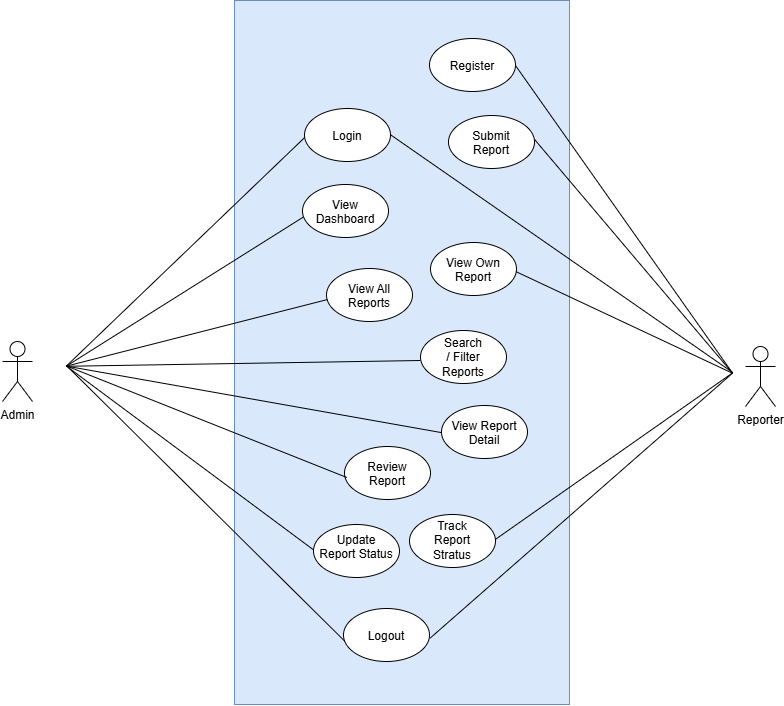

The diagram above was exported from draw.io. Its source (the exported page's mxGraphModel, read from the mxfile embedded in the PNG):
<mxGraphModel dx="806" dy="442" grid="0" gridSize="10" guides="0" tooltips="1" connect="0" arrows="0" fold="1" page="1" pageScale="1" pageWidth="1169" pageHeight="827" background="light-dark(#FFFFFF,#121212)" math="0" shadow="0">
  <root>
    <mxCell id="0" />
    <mxCell id="1" parent="0" />
    <mxCell id="x3FJqs_DpTYUl2P7zoLH-2" parent="1" style="rounded=0;whiteSpace=wrap;html=1;fillColor=#dae8fc;strokeColor=#6c8ebf;" value="" vertex="1">
      <mxGeometry height="704" width="335" x="458" y="68" as="geometry" />
    </mxCell>
    <mxCell id="x3FJqs_DpTYUl2P7zoLH-3" parent="1" style="ellipse;whiteSpace=wrap;html=1;shapeInside=1;" value="Login" vertex="1">
      <mxGeometry height="53" width="86" x="528" y="176" as="geometry" />
    </mxCell>
    <mxCell id="x3FJqs_DpTYUl2P7zoLH-4" parent="1" style="ellipse;whiteSpace=wrap;html=1;shapeInside=1;" value="Submit Report" vertex="1">
      <mxGeometry height="53" width="86" x="672" y="183" as="geometry" />
    </mxCell>
    <mxCell id="x3FJqs_DpTYUl2P7zoLH-5" parent="1" style="ellipse;whiteSpace=wrap;html=1;shapeInside=1;" value="View Dashboard" vertex="1">
      <mxGeometry height="53" width="86" x="526" y="252" as="geometry" />
    </mxCell>
    <mxCell id="x3FJqs_DpTYUl2P7zoLH-6" parent="1" style="ellipse;whiteSpace=wrap;html=1;shapeInside=1;" value="View Own Report" vertex="1">
      <mxGeometry height="53" width="86" x="654" y="310" as="geometry" />
    </mxCell>
    <mxCell id="x3FJqs_DpTYUl2P7zoLH-7" parent="1" style="ellipse;whiteSpace=wrap;html=1;shapeInside=1;" value="View All Reports" vertex="1">
      <mxGeometry height="53" width="86" x="550" y="336" as="geometry" />
    </mxCell>
    <mxCell id="x3FJqs_DpTYUl2P7zoLH-8" parent="1" style="ellipse;whiteSpace=wrap;html=1;shapeInside=1;" value="Search / Filter Reports" vertex="1">
      <mxGeometry height="53" width="86" x="644" y="398" as="geometry" />
    </mxCell>
    <mxCell id="x3FJqs_DpTYUl2P7zoLH-9" parent="1" style="ellipse;whiteSpace=wrap;html=1;shapeInside=1;" value="View Report Detail" vertex="1">
      <mxGeometry height="53" width="86" x="665" y="473" as="geometry" />
    </mxCell>
    <mxCell id="x3FJqs_DpTYUl2P7zoLH-10" parent="1" style="ellipse;whiteSpace=wrap;html=1;shapeInside=1;" value="Review Report" vertex="1">
      <mxGeometry height="53" width="86" x="568" y="514" as="geometry" />
    </mxCell>
    <mxCell id="x3FJqs_DpTYUl2P7zoLH-11" parent="1" style="ellipse;whiteSpace=wrap;html=1;shapeInside=1;" value="Update Report Status" vertex="1">
      <mxGeometry height="53" width="86" x="537" y="592" as="geometry" />
    </mxCell>
    <mxCell id="x3FJqs_DpTYUl2P7zoLH-12" parent="1" style="ellipse;whiteSpace=wrap;html=1;shapeInside=1;" value="Register" vertex="1">
      <mxGeometry height="53" width="86" x="653" y="106" as="geometry" />
    </mxCell>
    <mxCell id="x3FJqs_DpTYUl2P7zoLH-13" parent="1" style="ellipse;whiteSpace=wrap;html=1;shapeInside=1;" value="Track Report Stratus" vertex="1">
      <mxGeometry height="53" width="86" x="633" y="582" as="geometry" />
    </mxCell>
    <mxCell id="x3FJqs_DpTYUl2P7zoLH-14" parent="1" style="ellipse;whiteSpace=wrap;html=1;shapeInside=1;" value="Logout" vertex="1">
      <mxGeometry height="53" width="86" x="567" y="676" as="geometry" />
    </mxCell>
    <mxCell id="x3FJqs_DpTYUl2P7zoLH-16" parent="1" style="shape=umlActor;verticalLabelPosition=bottom;verticalAlign=top;html=1;outlineConnect=0;" value="Admin" vertex="1">
      <mxGeometry height="60" width="30" x="226" y="409" as="geometry" />
    </mxCell>
    <mxCell id="x3FJqs_DpTYUl2P7zoLH-17" parent="1" style="shape=umlActor;verticalLabelPosition=bottom;verticalAlign=top;html=1;outlineConnect=0;" value="Reporter" vertex="1">
      <mxGeometry height="60" width="30" x="969" y="414" as="geometry" />
    </mxCell>
    <mxCell id="x3FJqs_DpTYUl2P7zoLH-18" edge="1" parent="1" source="x3FJqs_DpTYUl2P7zoLH-12" style="endArrow=none;html=1;rounded=0;exitX=1.003;exitY=0.517;exitDx=0;exitDy=0;exitPerimeter=0;" value="">
      <mxGeometry height="50" relative="1" width="50" as="geometry">
        <mxPoint x="734" y="123" as="sourcePoint" />
        <mxPoint x="956.25" y="440.9" as="targetPoint" />
      </mxGeometry>
    </mxCell>
    <mxCell id="x3FJqs_DpTYUl2P7zoLH-19" edge="1" parent="1" source="x3FJqs_DpTYUl2P7zoLH-4" style="endArrow=none;html=1;rounded=0;exitX=1;exitY=0.451;exitDx=0;exitDy=0;exitPerimeter=0;" value="">
      <mxGeometry height="50" relative="1" width="50" as="geometry">
        <mxPoint x="739" y="227" as="sourcePoint" />
        <mxPoint x="956.11" y="440.75" as="targetPoint" />
      </mxGeometry>
    </mxCell>
    <mxCell id="x3FJqs_DpTYUl2P7zoLH-20" edge="1" parent="1" source="x3FJqs_DpTYUl2P7zoLH-6" style="endArrow=none;html=1;rounded=0;exitX=0.993;exitY=0.549;exitDx=0;exitDy=0;exitPerimeter=0;" value="">
      <mxGeometry height="50" relative="1" width="50" as="geometry">
        <mxPoint x="744" y="333" as="sourcePoint" />
        <mxPoint x="955.98" y="440.72" as="targetPoint" />
      </mxGeometry>
    </mxCell>
    <mxCell id="x3FJqs_DpTYUl2P7zoLH-21" edge="1" parent="1" source="x3FJqs_DpTYUl2P7zoLH-13" style="endArrow=none;html=1;rounded=0;exitX=0.998;exitY=0.471;exitDx=0;exitDy=0;exitPerimeter=0;" value="">
      <mxGeometry height="50" relative="1" width="50" as="geometry">
        <mxPoint x="735.19" y="620.15" as="sourcePoint" />
        <mxPoint x="955.53" y="440.77" as="targetPoint" />
      </mxGeometry>
    </mxCell>
    <mxCell id="x3FJqs_DpTYUl2P7zoLH-22" edge="1" parent="1" source="x3FJqs_DpTYUl2P7zoLH-14" style="endArrow=none;html=1;rounded=0;exitX=1.009;exitY=0.557;exitDx=0;exitDy=0;exitPerimeter=0;" value="">
      <mxGeometry height="50" relative="1" width="50" as="geometry">
        <mxPoint x="666.26" y="702.36" as="sourcePoint" />
        <mxPoint x="956.01" y="440.7" as="targetPoint" />
      </mxGeometry>
    </mxCell>
    <mxCell id="x3FJqs_DpTYUl2P7zoLH-24" edge="1" parent="1" style="endArrow=none;html=1;rounded=0;entryX=1;entryY=0.495;entryDx=0;entryDy=0;entryPerimeter=0;" target="x3FJqs_DpTYUl2P7zoLH-3" value="">
      <mxGeometry height="50" relative="1" width="50" as="geometry">
        <mxPoint x="956.01" y="439.85" as="sourcePoint" />
        <mxPoint x="407" y="343" as="targetPoint" />
      </mxGeometry>
    </mxCell>
    <mxCell id="x3FJqs_DpTYUl2P7zoLH-25" edge="1" parent="1" style="endArrow=none;html=1;rounded=0;entryX=0.001;entryY=0.549;entryDx=0;entryDy=0;entryPerimeter=0;" target="x3FJqs_DpTYUl2P7zoLH-3" value="">
      <mxGeometry height="50" relative="1" width="50" as="geometry">
        <mxPoint x="289.59" y="433.84" as="sourcePoint" />
        <mxPoint x="433" y="330" as="targetPoint" />
      </mxGeometry>
    </mxCell>
    <mxCell id="x3FJqs_DpTYUl2P7zoLH-26" edge="1" parent="1" style="endArrow=none;html=1;rounded=0;entryX=0.005;entryY=0.619;entryDx=0;entryDy=0;entryPerimeter=0;" target="x3FJqs_DpTYUl2P7zoLH-5" value="">
      <mxGeometry height="50" relative="1" width="50" as="geometry">
        <mxPoint x="289.91" y="433.58" as="sourcePoint" />
        <mxPoint x="433" y="330" as="targetPoint" />
      </mxGeometry>
    </mxCell>
    <mxCell id="x3FJqs_DpTYUl2P7zoLH-27" edge="1" parent="1" style="endArrow=none;html=1;rounded=0;entryX=0.01;entryY=0.586;entryDx=0;entryDy=0;entryPerimeter=0;" target="x3FJqs_DpTYUl2P7zoLH-7" value="">
      <mxGeometry height="50" relative="1" width="50" as="geometry">
        <mxPoint x="289.98" y="433.61" as="sourcePoint" />
        <mxPoint x="528.67" y="396.22" as="targetPoint" />
      </mxGeometry>
    </mxCell>
    <mxCell id="x3FJqs_DpTYUl2P7zoLH-28" edge="1" parent="1" style="endArrow=none;html=1;rounded=0;entryX=-0.002;entryY=0.511;entryDx=0;entryDy=0;entryPerimeter=0;" target="x3FJqs_DpTYUl2P7zoLH-9" value="">
      <mxGeometry height="50" relative="1" width="50" as="geometry">
        <mxPoint x="289.84" y="433.61" as="sourcePoint" />
        <mxPoint x="394" y="461" as="targetPoint" />
      </mxGeometry>
    </mxCell>
    <mxCell id="x3FJqs_DpTYUl2P7zoLH-29" edge="1" parent="1" style="endArrow=none;html=1;rounded=0;entryX=0;entryY=0.566;entryDx=0;entryDy=0;entryPerimeter=0;" target="x3FJqs_DpTYUl2P7zoLH-8" value="">
      <mxGeometry height="50" relative="1" width="50" as="geometry">
        <mxPoint x="290.16" y="433.78" as="sourcePoint" />
        <mxPoint x="644.06" y="427.61" as="targetPoint" />
      </mxGeometry>
    </mxCell>
    <mxCell id="x3FJqs_DpTYUl2P7zoLH-30" edge="1" parent="1" style="endArrow=none;html=1;rounded=0;entryX=0.027;entryY=0.585;entryDx=0;entryDy=0;entryPerimeter=0;" target="x3FJqs_DpTYUl2P7zoLH-10" value="">
      <mxGeometry height="50" relative="1" width="50" as="geometry">
        <mxPoint x="289.96" y="433.45" as="sourcePoint" />
        <mxPoint x="583" y="532" as="targetPoint" />
      </mxGeometry>
    </mxCell>
    <mxCell id="x3FJqs_DpTYUl2P7zoLH-31" edge="1" parent="1" style="endArrow=none;html=1;rounded=0;entryX=-0.002;entryY=0.476;entryDx=0;entryDy=0;entryPerimeter=0;" target="x3FJqs_DpTYUl2P7zoLH-11" value="">
      <mxGeometry height="50" relative="1" width="50" as="geometry">
        <mxPoint x="290.05" y="433.72" as="sourcePoint" />
        <mxPoint x="776" y="604" as="targetPoint" />
      </mxGeometry>
    </mxCell>
    <mxCell id="x3FJqs_DpTYUl2P7zoLH-32" edge="1" parent="1" style="endArrow=none;html=1;rounded=0;entryX=0.015;entryY=0.618;entryDx=0;entryDy=0;entryPerimeter=0;" target="x3FJqs_DpTYUl2P7zoLH-14" value="">
      <mxGeometry height="50" relative="1" width="50" as="geometry">
        <mxPoint x="290.14" y="433.24" as="sourcePoint" />
        <mxPoint x="657" y="640" as="targetPoint" />
      </mxGeometry>
    </mxCell>
  </root>
</mxGraphModel>